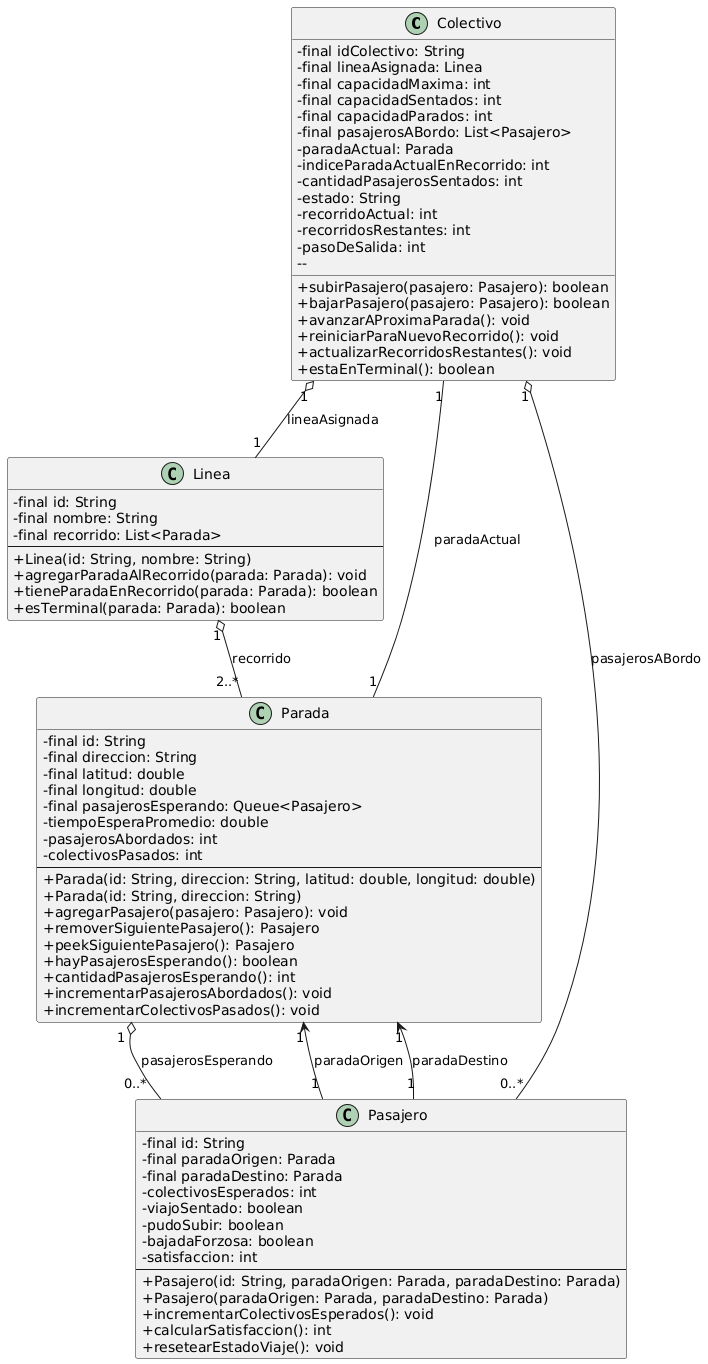

The diagram above was rendered by PlantUML. Its source (embedded in the PNG):
@startuml
skinparam classAttributeIconSize 0

class Colectivo {
  - final idColectivo: String
  - final lineaAsignada: Linea
  - final capacidadMaxima: int
  - final capacidadSentados: int
  - final capacidadParados: int
  - final pasajerosABordo: List<Pasajero>
  - paradaActual: Parada
  - indiceParadaActualEnRecorrido: int
  - cantidadPasajerosSentados: int
  - estado: String
  - recorridoActual: int
  - recorridosRestantes: int
  - pasoDeSalida: int
  -- 
  + subirPasajero(pasajero: Pasajero): boolean
  + bajarPasajero(pasajero: Pasajero): boolean
  + avanzarAProximaParada(): void
  + reiniciarParaNuevoRecorrido(): void
  + actualizarRecorridosRestantes(): void
  + estaEnTerminal(): boolean
}

class Linea {
  - final id: String
  - final nombre: String
  - final recorrido: List<Parada>
  --
  + Linea(id: String, nombre: String)
  + agregarParadaAlRecorrido(parada: Parada): void
  + tieneParadaEnRecorrido(parada: Parada): boolean
  + esTerminal(parada: Parada): boolean
}

class Parada {
  - final id: String
  - final direccion: String
  - final latitud: double
  - final longitud: double
  - final pasajerosEsperando: Queue<Pasajero>
  - tiempoEsperaPromedio: double
  - pasajerosAbordados: int
  - colectivosPasados: int
  --
  + Parada(id: String, direccion: String, latitud: double, longitud: double)
  + Parada(id: String, direccion: String)
  + agregarPasajero(pasajero: Pasajero): void
  + removerSiguientePasajero(): Pasajero
  + peekSiguientePasajero(): Pasajero
  + hayPasajerosEsperando(): boolean
  + cantidadPasajerosEsperando(): int
  + incrementarPasajerosAbordados(): void
  + incrementarColectivosPasados(): void
}

class Pasajero {
  - final id: String
  - final paradaOrigen: Parada
  - final paradaDestino: Parada
  - colectivosEsperados: int
  - viajoSentado: boolean
  - pudoSubir: boolean
  - bajadaForzosa: boolean
  - satisfaccion: int
  --
  + Pasajero(id: String, paradaOrigen: Parada, paradaDestino: Parada)
  + Pasajero(paradaOrigen: Parada, paradaDestino: Parada)
  + incrementarColectivosEsperados(): void
  + calcularSatisfaccion(): int
  + resetearEstadoViaje(): void
}

Colectivo "1" o-- "1" Linea : lineaAsignada
Colectivo "1" o-- "0..*" Pasajero : pasajerosABordo
Colectivo "1" -- "1" Parada : paradaActual
Linea "1" o-- "2..*" Parada : recorrido
Parada "1" o-- "0..*" Pasajero : pasajerosEsperando
Pasajero "1" --> "1" Parada : paradaOrigen
Pasajero "1" --> "1" Parada : paradaDestino
@enduml